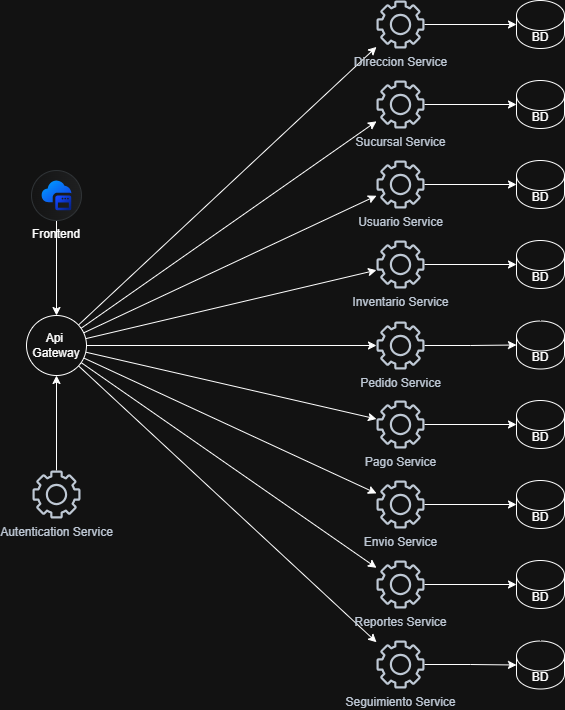

The diagram above was exported from draw.io. Its source (the exported page's mxGraphModel, read from the mxfile embedded in the PNG):
<mxGraphModel dx="1406" dy="780" grid="1" gridSize="10" guides="1" tooltips="1" connect="1" arrows="1" fold="1" page="1" pageScale="1" pageWidth="827" pageHeight="1169" math="0" shadow="0">
  <root>
    <mxCell id="0" />
    <mxCell id="1" parent="0" />
    <mxCell id="AmQOiCENC7KJReULJFLA-9" edge="1" parent="1" source="AmQOiCENC7KJReULJFLA-4" style="edgeStyle=orthogonalEdgeStyle;rounded=0;orthogonalLoop=1;jettySize=auto;html=1;" target="AmQOiCENC7KJReULJFLA-5">
      <mxGeometry relative="1" as="geometry" />
    </mxCell>
    <mxCell id="AmQOiCENC7KJReULJFLA-4" parent="1" style="shape=mxgraph.sap.icon;labelPosition=center;verticalLabelPosition=bottom;align=center;verticalAlign=top;strokeWidth=1;strokeColor=#D5DADD;fillColor=#EDEFF0;gradientColor=#FCFCFC;gradientDirection=west;aspect=fixed;SAPIcon=Application_Frontend_Service" value="Frontend" vertex="1">
      <mxGeometry height="50" width="50" x="45" y="410" as="geometry" />
    </mxCell>
    <mxCell id="AmQOiCENC7KJReULJFLA-21" edge="1" parent="1" source="AmQOiCENC7KJReULJFLA-5" style="rounded=0;orthogonalLoop=1;jettySize=auto;html=1;" target="AmQOiCENC7KJReULJFLA-17">
      <mxGeometry relative="1" as="geometry" />
    </mxCell>
    <mxCell id="AmQOiCENC7KJReULJFLA-22" edge="1" parent="1" source="AmQOiCENC7KJReULJFLA-5" style="rounded=0;orthogonalLoop=1;jettySize=auto;html=1;" target="AmQOiCENC7KJReULJFLA-16">
      <mxGeometry relative="1" as="geometry" />
    </mxCell>
    <mxCell id="AmQOiCENC7KJReULJFLA-23" edge="1" parent="1" source="AmQOiCENC7KJReULJFLA-5" style="rounded=0;orthogonalLoop=1;jettySize=auto;html=1;" target="AmQOiCENC7KJReULJFLA-14">
      <mxGeometry relative="1" as="geometry" />
    </mxCell>
    <mxCell id="AmQOiCENC7KJReULJFLA-24" edge="1" parent="1" source="AmQOiCENC7KJReULJFLA-5" style="rounded=0;orthogonalLoop=1;jettySize=auto;html=1;" target="AmQOiCENC7KJReULJFLA-12">
      <mxGeometry relative="1" as="geometry" />
    </mxCell>
    <mxCell id="AmQOiCENC7KJReULJFLA-25" edge="1" parent="1" source="AmQOiCENC7KJReULJFLA-5" style="edgeStyle=orthogonalEdgeStyle;rounded=0;orthogonalLoop=1;jettySize=auto;html=1;" target="AmQOiCENC7KJReULJFLA-8">
      <mxGeometry relative="1" as="geometry" />
    </mxCell>
    <mxCell id="AmQOiCENC7KJReULJFLA-26" edge="1" parent="1" source="AmQOiCENC7KJReULJFLA-5" style="rounded=0;orthogonalLoop=1;jettySize=auto;html=1;" target="AmQOiCENC7KJReULJFLA-13">
      <mxGeometry relative="1" as="geometry" />
    </mxCell>
    <mxCell id="AmQOiCENC7KJReULJFLA-27" edge="1" parent="1" source="AmQOiCENC7KJReULJFLA-5" style="rounded=0;orthogonalLoop=1;jettySize=auto;html=1;" target="AmQOiCENC7KJReULJFLA-15">
      <mxGeometry relative="1" as="geometry" />
    </mxCell>
    <mxCell id="AmQOiCENC7KJReULJFLA-28" edge="1" parent="1" source="AmQOiCENC7KJReULJFLA-5" style="rounded=0;orthogonalLoop=1;jettySize=auto;html=1;" target="AmQOiCENC7KJReULJFLA-18">
      <mxGeometry relative="1" as="geometry" />
    </mxCell>
    <mxCell id="AmQOiCENC7KJReULJFLA-29" edge="1" parent="1" source="AmQOiCENC7KJReULJFLA-5" style="rounded=0;orthogonalLoop=1;jettySize=auto;html=1;" target="AmQOiCENC7KJReULJFLA-19">
      <mxGeometry relative="1" as="geometry" />
    </mxCell>
    <mxCell id="AmQOiCENC7KJReULJFLA-5" parent="1" style="ellipse;whiteSpace=wrap;html=1;aspect=fixed;" value="Api&amp;nbsp;&lt;div&gt;Gateway&lt;/div&gt;" vertex="1">
      <mxGeometry height="60" width="60" x="40" y="555" as="geometry" />
    </mxCell>
    <mxCell id="AmQOiCENC7KJReULJFLA-10" edge="1" parent="1" source="AmQOiCENC7KJReULJFLA-7" style="edgeStyle=orthogonalEdgeStyle;rounded=0;orthogonalLoop=1;jettySize=auto;html=1;" target="AmQOiCENC7KJReULJFLA-5">
      <mxGeometry relative="1" as="geometry" />
    </mxCell>
    <mxCell id="AmQOiCENC7KJReULJFLA-7" parent="1" style="sketch=0;outlineConnect=0;fontColor=#232F3E;gradientColor=none;fillColor=#232F3D;strokeColor=none;dashed=0;verticalLabelPosition=bottom;verticalAlign=top;align=center;html=1;fontSize=12;fontStyle=0;aspect=fixed;pointerEvents=1;shape=mxgraph.aws4.gear;" value="Autentication Service" vertex="1">
      <mxGeometry height="48" width="48" x="46" y="710" as="geometry" />
    </mxCell>
    <mxCell id="AmQOiCENC7KJReULJFLA-45" edge="1" parent="1" source="AmQOiCENC7KJReULJFLA-8" style="edgeStyle=orthogonalEdgeStyle;rounded=0;orthogonalLoop=1;jettySize=auto;html=1;" target="AmQOiCENC7KJReULJFLA-34">
      <mxGeometry relative="1" as="geometry" />
    </mxCell>
    <mxCell id="AmQOiCENC7KJReULJFLA-8" parent="1" style="sketch=0;outlineConnect=0;fontColor=#232F3E;gradientColor=none;fillColor=#232F3D;strokeColor=none;dashed=0;verticalLabelPosition=bottom;verticalAlign=top;align=center;html=1;fontSize=12;fontStyle=0;aspect=fixed;pointerEvents=1;shape=mxgraph.aws4.gear;" value="Pedido Service" vertex="1">
      <mxGeometry height="48" width="48" x="390" y="561" as="geometry" />
    </mxCell>
    <mxCell id="AmQOiCENC7KJReULJFLA-44" edge="1" parent="1" source="AmQOiCENC7KJReULJFLA-12" style="edgeStyle=orthogonalEdgeStyle;rounded=0;orthogonalLoop=1;jettySize=auto;html=1;" target="AmQOiCENC7KJReULJFLA-33">
      <mxGeometry relative="1" as="geometry" />
    </mxCell>
    <mxCell id="AmQOiCENC7KJReULJFLA-12" parent="1" style="sketch=0;outlineConnect=0;fontColor=#232F3E;gradientColor=none;fillColor=#232F3D;strokeColor=none;dashed=0;verticalLabelPosition=bottom;verticalAlign=top;align=center;html=1;fontSize=12;fontStyle=0;aspect=fixed;pointerEvents=1;shape=mxgraph.aws4.gear;" value="Inventario Service" vertex="1">
      <mxGeometry height="48" width="48" x="390" y="480" as="geometry" />
    </mxCell>
    <mxCell id="AmQOiCENC7KJReULJFLA-46" edge="1" parent="1" source="AmQOiCENC7KJReULJFLA-13" style="edgeStyle=orthogonalEdgeStyle;rounded=0;orthogonalLoop=1;jettySize=auto;html=1;" target="AmQOiCENC7KJReULJFLA-35">
      <mxGeometry relative="1" as="geometry" />
    </mxCell>
    <mxCell id="AmQOiCENC7KJReULJFLA-13" parent="1" style="sketch=0;outlineConnect=0;fontColor=#232F3E;gradientColor=none;fillColor=#232F3D;strokeColor=none;dashed=0;verticalLabelPosition=bottom;verticalAlign=top;align=center;html=1;fontSize=12;fontStyle=0;aspect=fixed;pointerEvents=1;shape=mxgraph.aws4.gear;" value="Pago Service" vertex="1">
      <mxGeometry height="48" width="48" x="390" y="640" as="geometry" />
    </mxCell>
    <mxCell id="AmQOiCENC7KJReULJFLA-43" edge="1" parent="1" source="AmQOiCENC7KJReULJFLA-14" style="edgeStyle=orthogonalEdgeStyle;rounded=0;orthogonalLoop=1;jettySize=auto;html=1;" target="AmQOiCENC7KJReULJFLA-32">
      <mxGeometry relative="1" as="geometry" />
    </mxCell>
    <mxCell id="AmQOiCENC7KJReULJFLA-14" parent="1" style="sketch=0;outlineConnect=0;fontColor=#232F3E;gradientColor=none;fillColor=#232F3D;strokeColor=none;dashed=0;verticalLabelPosition=bottom;verticalAlign=top;align=center;html=1;fontSize=12;fontStyle=0;aspect=fixed;pointerEvents=1;shape=mxgraph.aws4.gear;" value="Usuario Service" vertex="1">
      <mxGeometry height="48" width="48" x="390" y="400" as="geometry" />
    </mxCell>
    <mxCell id="AmQOiCENC7KJReULJFLA-47" edge="1" parent="1" source="AmQOiCENC7KJReULJFLA-15" style="edgeStyle=orthogonalEdgeStyle;rounded=0;orthogonalLoop=1;jettySize=auto;html=1;" target="AmQOiCENC7KJReULJFLA-36">
      <mxGeometry relative="1" as="geometry" />
    </mxCell>
    <mxCell id="AmQOiCENC7KJReULJFLA-15" parent="1" style="sketch=0;outlineConnect=0;fontColor=#232F3E;gradientColor=none;fillColor=#232F3D;strokeColor=none;dashed=0;verticalLabelPosition=bottom;verticalAlign=top;align=center;html=1;fontSize=12;fontStyle=0;aspect=fixed;pointerEvents=1;shape=mxgraph.aws4.gear;" value="Envio Service" vertex="1">
      <mxGeometry height="48" width="48" x="390" y="720" as="geometry" />
    </mxCell>
    <mxCell id="AmQOiCENC7KJReULJFLA-42" edge="1" parent="1" source="AmQOiCENC7KJReULJFLA-16" style="edgeStyle=orthogonalEdgeStyle;rounded=0;orthogonalLoop=1;jettySize=auto;html=1;" target="AmQOiCENC7KJReULJFLA-31">
      <mxGeometry relative="1" as="geometry" />
    </mxCell>
    <mxCell id="AmQOiCENC7KJReULJFLA-16" parent="1" style="sketch=0;outlineConnect=0;fontColor=#232F3E;gradientColor=none;fillColor=#232F3D;strokeColor=none;dashed=0;verticalLabelPosition=bottom;verticalAlign=top;align=center;html=1;fontSize=12;fontStyle=0;aspect=fixed;pointerEvents=1;shape=mxgraph.aws4.gear;" value="Sucursal&lt;span style=&quot;background-color: transparent; color: light-dark(rgb(35, 47, 62), rgb(189, 199, 212));&quot;&gt;&amp;nbsp;Service&lt;/span&gt;" vertex="1">
      <mxGeometry height="48" width="48" x="390" y="320" as="geometry" />
    </mxCell>
    <mxCell id="AmQOiCENC7KJReULJFLA-41" edge="1" parent="1" source="AmQOiCENC7KJReULJFLA-17" style="edgeStyle=orthogonalEdgeStyle;rounded=0;orthogonalLoop=1;jettySize=auto;html=1;" target="AmQOiCENC7KJReULJFLA-30">
      <mxGeometry relative="1" as="geometry" />
    </mxCell>
    <mxCell id="AmQOiCENC7KJReULJFLA-17" parent="1" style="sketch=0;outlineConnect=0;fontColor=#232F3E;gradientColor=none;fillColor=#232F3D;strokeColor=none;dashed=0;verticalLabelPosition=bottom;verticalAlign=top;align=center;html=1;fontSize=12;fontStyle=0;aspect=fixed;pointerEvents=1;shape=mxgraph.aws4.gear;" value="Direccion Service" vertex="1">
      <mxGeometry height="48" width="48" x="390" y="240" as="geometry" />
    </mxCell>
    <mxCell id="AmQOiCENC7KJReULJFLA-48" edge="1" parent="1" source="AmQOiCENC7KJReULJFLA-18" style="edgeStyle=orthogonalEdgeStyle;rounded=0;orthogonalLoop=1;jettySize=auto;html=1;" target="AmQOiCENC7KJReULJFLA-37">
      <mxGeometry relative="1" as="geometry" />
    </mxCell>
    <mxCell id="AmQOiCENC7KJReULJFLA-18" parent="1" style="sketch=0;outlineConnect=0;fontColor=#232F3E;gradientColor=none;fillColor=#232F3D;strokeColor=none;dashed=0;verticalLabelPosition=bottom;verticalAlign=top;align=center;html=1;fontSize=12;fontStyle=0;aspect=fixed;pointerEvents=1;shape=mxgraph.aws4.gear;" value="Reportes Service" vertex="1">
      <mxGeometry height="48" width="48" x="390" y="800" as="geometry" />
    </mxCell>
    <mxCell id="AmQOiCENC7KJReULJFLA-50" edge="1" parent="1" source="AmQOiCENC7KJReULJFLA-19" style="edgeStyle=orthogonalEdgeStyle;rounded=0;orthogonalLoop=1;jettySize=auto;html=1;" target="AmQOiCENC7KJReULJFLA-38">
      <mxGeometry relative="1" as="geometry" />
    </mxCell>
    <mxCell id="AmQOiCENC7KJReULJFLA-19" parent="1" style="sketch=0;outlineConnect=0;fontColor=#232F3E;gradientColor=none;fillColor=#232F3D;strokeColor=none;dashed=0;verticalLabelPosition=bottom;verticalAlign=top;align=center;html=1;fontSize=12;fontStyle=0;aspect=fixed;pointerEvents=1;shape=mxgraph.aws4.gear;" value="Seguimiento Service" vertex="1">
      <mxGeometry height="48" width="48" x="390" y="880" as="geometry" />
    </mxCell>
    <mxCell id="AmQOiCENC7KJReULJFLA-30" parent="1" style="shape=cylinder3;whiteSpace=wrap;html=1;boundedLbl=1;backgroundOutline=1;size=15;" value="BD" vertex="1">
      <mxGeometry height="48" width="48" x="530" y="240" as="geometry" />
    </mxCell>
    <mxCell id="AmQOiCENC7KJReULJFLA-31" parent="1" style="shape=cylinder3;whiteSpace=wrap;html=1;boundedLbl=1;backgroundOutline=1;size=15;" value="BD" vertex="1">
      <mxGeometry height="48" width="48" x="530" y="320" as="geometry" />
    </mxCell>
    <mxCell id="AmQOiCENC7KJReULJFLA-32" parent="1" style="shape=cylinder3;whiteSpace=wrap;html=1;boundedLbl=1;backgroundOutline=1;size=15;" value="BD" vertex="1">
      <mxGeometry height="48" width="48" x="530" y="400" as="geometry" />
    </mxCell>
    <mxCell id="AmQOiCENC7KJReULJFLA-33" parent="1" style="shape=cylinder3;whiteSpace=wrap;html=1;boundedLbl=1;backgroundOutline=1;size=15;" value="BD" vertex="1">
      <mxGeometry height="48" width="48" x="530" y="480" as="geometry" />
    </mxCell>
    <mxCell id="AmQOiCENC7KJReULJFLA-34" parent="1" style="shape=cylinder3;whiteSpace=wrap;html=1;boundedLbl=1;backgroundOutline=1;size=15;" value="BD" vertex="1">
      <mxGeometry height="48" width="48" x="530" y="560.5" as="geometry" />
    </mxCell>
    <mxCell id="AmQOiCENC7KJReULJFLA-35" parent="1" style="shape=cylinder3;whiteSpace=wrap;html=1;boundedLbl=1;backgroundOutline=1;size=15;" value="BD" vertex="1">
      <mxGeometry height="48" width="48" x="530" y="640" as="geometry" />
    </mxCell>
    <mxCell id="AmQOiCENC7KJReULJFLA-36" parent="1" style="shape=cylinder3;whiteSpace=wrap;html=1;boundedLbl=1;backgroundOutline=1;size=15;" value="BD" vertex="1">
      <mxGeometry height="48" width="48" x="530" y="720" as="geometry" />
    </mxCell>
    <mxCell id="AmQOiCENC7KJReULJFLA-37" parent="1" style="shape=cylinder3;whiteSpace=wrap;html=1;boundedLbl=1;backgroundOutline=1;size=15;" value="BD" vertex="1">
      <mxGeometry height="48" width="48" x="530" y="800" as="geometry" />
    </mxCell>
    <mxCell id="AmQOiCENC7KJReULJFLA-38" parent="1" style="shape=cylinder3;whiteSpace=wrap;html=1;boundedLbl=1;backgroundOutline=1;size=15;" value="BD" vertex="1">
      <mxGeometry height="48" width="48" x="530" y="880.5" as="geometry" />
    </mxCell>
  </root>
</mxGraphModel>